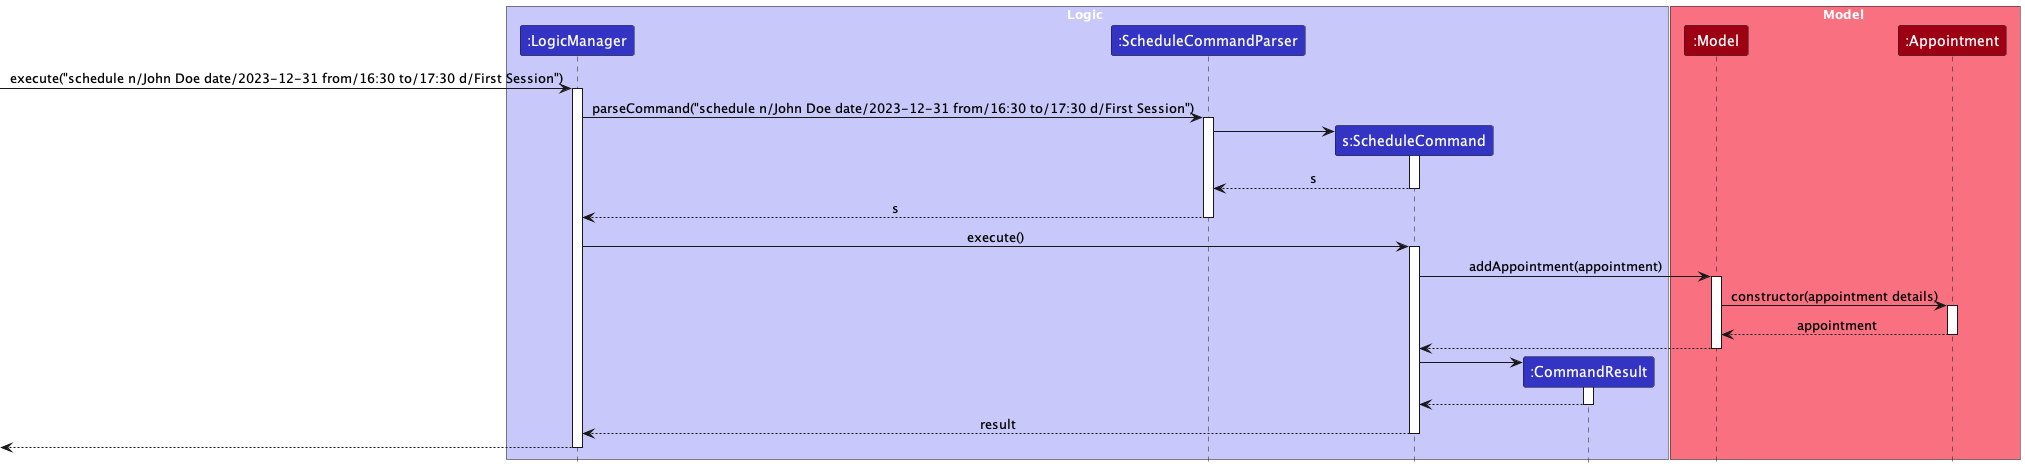

The diagram above was rendered by PlantUML. Its source (embedded in the PNG):
@startuml
!include style.puml
skinparam ArrowFontStyle plain

box Logic LOGIC_COLOR_T1
participant ":LogicManager" as LogicManager LOGIC_COLOR
participant ":ScheduleCommandParser" as ScheduleCommandParser LOGIC_COLOR
participant "s:ScheduleCommand" as ScheduleCommand LOGIC_COLOR
participant ":CommandResult" as CommandResult LOGIC_COLOR
end box

box Model MODEL_COLOR_T1
participant ":Model" as Model MODEL_COLOR
participant ":Appointment" as Appointment MODEL_COLOR
end box

[-> LogicManager : execute("schedule n/John Doe date/2023-12-31 from/16:30 to/17:30 d/First Session")
activate LogicManager

LogicManager -> ScheduleCommandParser : parseCommand("schedule n/John Doe date/2023-12-31 from/16:30 to/17:30 d/First Session")
activate ScheduleCommandParser

create ScheduleCommand
ScheduleCommandParser -> ScheduleCommand
activate ScheduleCommand

ScheduleCommand --> ScheduleCommandParser : s
deactivate ScheduleCommand

ScheduleCommandParser --> LogicManager : s
deactivate ScheduleCommandParser

LogicManager -> ScheduleCommand : execute()
activate ScheduleCommand

ScheduleCommand -> Model : addAppointment(appointment)
activate Model

Model -> Appointment : constructor(appointment details)
activate Appointment

Appointment --> Model : appointment
deactivate Appointment

Model --> ScheduleCommand
deactivate Model

create CommandResult
ScheduleCommand -> CommandResult
activate CommandResult

CommandResult --> ScheduleCommand
deactivate CommandResult

ScheduleCommand --> LogicManager : result
deactivate ScheduleCommand

[<-- LogicManager
deactivate LogicManager
@enduml